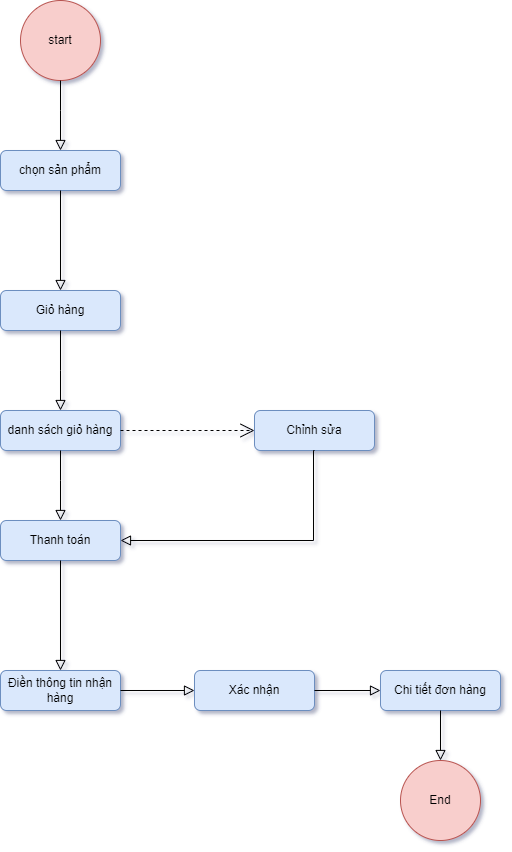

The diagram above was exported from draw.io. Its source (the exported page's mxGraphModel, read from the mxfile embedded in the PNG):
<mxGraphModel dx="794" dy="1608" grid="1" gridSize="10" guides="1" tooltips="1" connect="1" arrows="1" fold="1" page="1" pageScale="1" pageWidth="827" pageHeight="1169" math="0" shadow="0">
  <root>
    <mxCell id="WIyWlLk6GJQsqaUBKTNV-0" />
    <mxCell id="WIyWlLk6GJQsqaUBKTNV-1" parent="WIyWlLk6GJQsqaUBKTNV-0" />
    <mxCell id="WIyWlLk6GJQsqaUBKTNV-3" value="chọn sản phẩm" style="rounded=1;whiteSpace=wrap;html=1;fontSize=12;glass=0;strokeWidth=1;shadow=0;fillColor=#dae8fc;strokeColor=#6c8ebf;" parent="WIyWlLk6GJQsqaUBKTNV-1" vertex="1">
      <mxGeometry x="160" y="80" width="120" height="40" as="geometry" />
    </mxCell>
    <mxCell id="qM0UgdVL8mu-XzoBmtQo-0" value="start" style="ellipse;whiteSpace=wrap;html=1;aspect=fixed;fillColor=#f8cecc;strokeColor=#b85450;" vertex="1" parent="WIyWlLk6GJQsqaUBKTNV-1">
      <mxGeometry x="180" y="-70" width="80" height="80" as="geometry" />
    </mxCell>
    <mxCell id="qM0UgdVL8mu-XzoBmtQo-1" value="" style="rounded=0;html=1;jettySize=auto;orthogonalLoop=1;fontSize=11;endArrow=block;endFill=0;endSize=8;strokeWidth=1;shadow=0;labelBackgroundColor=none;edgeStyle=orthogonalEdgeStyle;exitX=0.5;exitY=1;exitDx=0;exitDy=0;entryX=0.5;entryY=0;entryDx=0;entryDy=0;" edge="1" parent="WIyWlLk6GJQsqaUBKTNV-1" source="qM0UgdVL8mu-XzoBmtQo-0" target="WIyWlLk6GJQsqaUBKTNV-3">
      <mxGeometry relative="1" as="geometry">
        <mxPoint x="330" y="-20" as="sourcePoint" />
        <mxPoint x="330" y="30" as="targetPoint" />
        <Array as="points">
          <mxPoint x="220" y="40" />
          <mxPoint x="220" y="40" />
        </Array>
      </mxGeometry>
    </mxCell>
    <mxCell id="qM0UgdVL8mu-XzoBmtQo-24" value="Giỏ hàng" style="rounded=1;whiteSpace=wrap;html=1;fontSize=12;glass=0;strokeWidth=1;shadow=0;fillColor=#dae8fc;strokeColor=#6c8ebf;" vertex="1" parent="WIyWlLk6GJQsqaUBKTNV-1">
      <mxGeometry x="160" y="220" width="120" height="40" as="geometry" />
    </mxCell>
    <mxCell id="qM0UgdVL8mu-XzoBmtQo-25" value="" style="rounded=0;html=1;jettySize=auto;orthogonalLoop=1;fontSize=11;endArrow=block;endFill=0;endSize=8;strokeWidth=1;shadow=0;labelBackgroundColor=none;edgeStyle=orthogonalEdgeStyle;exitX=0.5;exitY=1;exitDx=0;exitDy=0;entryX=0.5;entryY=0;entryDx=0;entryDy=0;" edge="1" parent="WIyWlLk6GJQsqaUBKTNV-1" target="qM0UgdVL8mu-XzoBmtQo-24" source="WIyWlLk6GJQsqaUBKTNV-3">
      <mxGeometry relative="1" as="geometry">
        <mxPoint x="220" y="150" as="sourcePoint" />
        <mxPoint x="330" y="170" as="targetPoint" />
        <Array as="points" />
      </mxGeometry>
    </mxCell>
    <mxCell id="qM0UgdVL8mu-XzoBmtQo-26" value="Thanh toán" style="rounded=1;whiteSpace=wrap;html=1;fontSize=12;glass=0;strokeWidth=1;shadow=0;fillColor=#dae8fc;strokeColor=#6c8ebf;" vertex="1" parent="WIyWlLk6GJQsqaUBKTNV-1">
      <mxGeometry x="160" y="450" width="120" height="40" as="geometry" />
    </mxCell>
    <mxCell id="qM0UgdVL8mu-XzoBmtQo-28" value="Điền thông tin nhận hàng" style="rounded=1;whiteSpace=wrap;html=1;fontSize=12;glass=0;strokeWidth=1;shadow=0;fillColor=#dae8fc;strokeColor=#6c8ebf;" vertex="1" parent="WIyWlLk6GJQsqaUBKTNV-1">
      <mxGeometry x="160" y="600" width="120" height="40" as="geometry" />
    </mxCell>
    <mxCell id="qM0UgdVL8mu-XzoBmtQo-29" value="" style="rounded=0;html=1;jettySize=auto;orthogonalLoop=1;fontSize=11;endArrow=block;endFill=0;endSize=8;strokeWidth=1;shadow=0;labelBackgroundColor=none;edgeStyle=orthogonalEdgeStyle;exitX=0.5;exitY=1;exitDx=0;exitDy=0;entryX=0.5;entryY=0;entryDx=0;entryDy=0;" edge="1" parent="WIyWlLk6GJQsqaUBKTNV-1" target="qM0UgdVL8mu-XzoBmtQo-28" source="qM0UgdVL8mu-XzoBmtQo-26">
      <mxGeometry relative="1" as="geometry">
        <mxPoint x="220" y="530" as="sourcePoint" />
        <mxPoint x="330" y="550" as="targetPoint" />
        <Array as="points" />
      </mxGeometry>
    </mxCell>
    <mxCell id="qM0UgdVL8mu-XzoBmtQo-30" value="Xác nhận" style="rounded=1;whiteSpace=wrap;html=1;fontSize=12;glass=0;strokeWidth=1;shadow=0;fillColor=#dae8fc;strokeColor=#6c8ebf;" vertex="1" parent="WIyWlLk6GJQsqaUBKTNV-1">
      <mxGeometry x="354" y="600" width="120" height="40" as="geometry" />
    </mxCell>
    <mxCell id="qM0UgdVL8mu-XzoBmtQo-31" value="" style="rounded=0;html=1;jettySize=auto;orthogonalLoop=1;fontSize=11;endArrow=block;endFill=0;endSize=8;strokeWidth=1;shadow=0;labelBackgroundColor=none;edgeStyle=orthogonalEdgeStyle;exitX=1;exitY=0.5;exitDx=0;exitDy=0;entryX=0;entryY=0.5;entryDx=0;entryDy=0;" edge="1" parent="WIyWlLk6GJQsqaUBKTNV-1" target="qM0UgdVL8mu-XzoBmtQo-30" source="qM0UgdVL8mu-XzoBmtQo-28">
      <mxGeometry relative="1" as="geometry">
        <mxPoint x="414" y="530" as="sourcePoint" />
        <mxPoint x="524" y="550" as="targetPoint" />
        <Array as="points" />
      </mxGeometry>
    </mxCell>
    <mxCell id="qM0UgdVL8mu-XzoBmtQo-32" value="Chi tiết đơn hàng" style="rounded=1;whiteSpace=wrap;html=1;fontSize=12;glass=0;strokeWidth=1;shadow=0;fillColor=#dae8fc;strokeColor=#6c8ebf;" vertex="1" parent="WIyWlLk6GJQsqaUBKTNV-1">
      <mxGeometry x="540" y="600" width="120" height="40" as="geometry" />
    </mxCell>
    <mxCell id="qM0UgdVL8mu-XzoBmtQo-33" value="" style="rounded=0;html=1;jettySize=auto;orthogonalLoop=1;fontSize=11;endArrow=block;endFill=0;endSize=8;strokeWidth=1;shadow=0;labelBackgroundColor=none;edgeStyle=orthogonalEdgeStyle;exitX=1;exitY=0.5;exitDx=0;exitDy=0;entryX=0;entryY=0.5;entryDx=0;entryDy=0;" edge="1" parent="WIyWlLk6GJQsqaUBKTNV-1" target="qM0UgdVL8mu-XzoBmtQo-32" source="qM0UgdVL8mu-XzoBmtQo-30">
      <mxGeometry relative="1" as="geometry">
        <mxPoint x="414" y="420" as="sourcePoint" />
        <mxPoint x="530" y="560" as="targetPoint" />
        <Array as="points" />
      </mxGeometry>
    </mxCell>
    <mxCell id="qM0UgdVL8mu-XzoBmtQo-35" value="danh sách giỏ hàng" style="rounded=1;whiteSpace=wrap;html=1;fontSize=12;glass=0;strokeWidth=1;shadow=0;fillColor=#dae8fc;strokeColor=#6c8ebf;" vertex="1" parent="WIyWlLk6GJQsqaUBKTNV-1">
      <mxGeometry x="160" y="340" width="120" height="40" as="geometry" />
    </mxCell>
    <mxCell id="qM0UgdVL8mu-XzoBmtQo-36" value="" style="rounded=0;html=1;jettySize=auto;orthogonalLoop=1;fontSize=11;endArrow=block;endFill=0;endSize=8;strokeWidth=1;shadow=0;labelBackgroundColor=none;edgeStyle=orthogonalEdgeStyle;exitX=0.5;exitY=1;exitDx=0;exitDy=0;entryX=0.5;entryY=0;entryDx=0;entryDy=0;" edge="1" parent="WIyWlLk6GJQsqaUBKTNV-1" target="qM0UgdVL8mu-XzoBmtQo-35" source="qM0UgdVL8mu-XzoBmtQo-24">
      <mxGeometry relative="1" as="geometry">
        <mxPoint x="290" y="260" as="sourcePoint" />
        <mxPoint x="290" y="330" as="targetPoint" />
        <Array as="points">
          <mxPoint x="220" y="300" />
          <mxPoint x="220" y="300" />
        </Array>
      </mxGeometry>
    </mxCell>
    <mxCell id="qM0UgdVL8mu-XzoBmtQo-37" value="Chỉnh sửa" style="rounded=1;whiteSpace=wrap;html=1;fontSize=12;glass=0;strokeWidth=1;shadow=0;fillColor=#dae8fc;strokeColor=#6c8ebf;" vertex="1" parent="WIyWlLk6GJQsqaUBKTNV-1">
      <mxGeometry x="414" y="340" width="120" height="40" as="geometry" />
    </mxCell>
    <mxCell id="qM0UgdVL8mu-XzoBmtQo-44" value="" style="endArrow=open;endSize=12;dashed=1;html=1;rounded=0;entryX=0;entryY=0.5;entryDx=0;entryDy=0;exitX=1;exitY=0.5;exitDx=0;exitDy=0;fontSize=16;" edge="1" parent="WIyWlLk6GJQsqaUBKTNV-1" source="qM0UgdVL8mu-XzoBmtQo-35" target="qM0UgdVL8mu-XzoBmtQo-37">
      <mxGeometry width="160" relative="1" as="geometry">
        <mxPoint x="500" y="275" as="sourcePoint" />
        <mxPoint x="280" y="433" as="targetPoint" />
      </mxGeometry>
    </mxCell>
    <mxCell id="qM0UgdVL8mu-XzoBmtQo-45" value="" style="rounded=0;html=1;jettySize=auto;orthogonalLoop=1;fontSize=11;endArrow=block;endFill=0;endSize=8;strokeWidth=1;shadow=0;labelBackgroundColor=none;edgeStyle=orthogonalEdgeStyle;exitX=0.5;exitY=1;exitDx=0;exitDy=0;entryX=1;entryY=0.5;entryDx=0;entryDy=0;" edge="1" parent="WIyWlLk6GJQsqaUBKTNV-1" source="qM0UgdVL8mu-XzoBmtQo-37" target="qM0UgdVL8mu-XzoBmtQo-26">
      <mxGeometry relative="1" as="geometry">
        <mxPoint x="473" y="390" as="sourcePoint" />
        <mxPoint x="473" y="470" as="targetPoint" />
        <Array as="points">
          <mxPoint x="473" y="380" />
          <mxPoint x="473" y="470" />
        </Array>
      </mxGeometry>
    </mxCell>
    <mxCell id="qM0UgdVL8mu-XzoBmtQo-46" value="" style="rounded=0;html=1;jettySize=auto;orthogonalLoop=1;fontSize=11;endArrow=block;endFill=0;endSize=8;strokeWidth=1;shadow=0;labelBackgroundColor=none;edgeStyle=orthogonalEdgeStyle;exitX=0.5;exitY=1;exitDx=0;exitDy=0;entryX=0.5;entryY=0;entryDx=0;entryDy=0;" edge="1" parent="WIyWlLk6GJQsqaUBKTNV-1" source="qM0UgdVL8mu-XzoBmtQo-35" target="qM0UgdVL8mu-XzoBmtQo-26">
      <mxGeometry relative="1" as="geometry">
        <mxPoint x="310" y="390" as="sourcePoint" />
        <mxPoint x="310" y="470" as="targetPoint" />
        <Array as="points">
          <mxPoint x="220" y="410" />
          <mxPoint x="220" y="410" />
        </Array>
      </mxGeometry>
    </mxCell>
    <mxCell id="qM0UgdVL8mu-XzoBmtQo-48" value="" style="rounded=0;html=1;jettySize=auto;orthogonalLoop=1;fontSize=11;endArrow=block;endFill=0;endSize=8;strokeWidth=1;shadow=0;labelBackgroundColor=none;edgeStyle=orthogonalEdgeStyle;exitX=0.5;exitY=1;exitDx=0;exitDy=0;entryX=0.5;entryY=0;entryDx=0;entryDy=0;" edge="1" parent="WIyWlLk6GJQsqaUBKTNV-1" source="qM0UgdVL8mu-XzoBmtQo-32" target="qM0UgdVL8mu-XzoBmtQo-49">
      <mxGeometry relative="1" as="geometry">
        <mxPoint x="669.5" y="660" as="sourcePoint" />
        <mxPoint x="669.5" y="770" as="targetPoint" />
        <Array as="points" />
      </mxGeometry>
    </mxCell>
    <mxCell id="qM0UgdVL8mu-XzoBmtQo-49" value="End" style="ellipse;whiteSpace=wrap;html=1;aspect=fixed;fillColor=#f8cecc;strokeColor=#b85450;" vertex="1" parent="WIyWlLk6GJQsqaUBKTNV-1">
      <mxGeometry x="560" y="690" width="80" height="80" as="geometry" />
    </mxCell>
  </root>
</mxGraphModel>